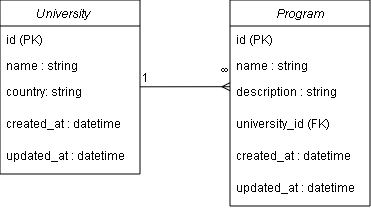

The diagram above was exported from draw.io. Its source (the exported page's mxGraphModel, read from the mxfile embedded in the PNG):
<mxGraphModel dx="715" dy="395" grid="1" gridSize="10" guides="1" tooltips="1" connect="1" arrows="1" fold="1" page="1" pageScale="1" pageWidth="827" pageHeight="1169" math="0" shadow="0">
  <root>
    <mxCell id="WIyWlLk6GJQsqaUBKTNV-0" />
    <mxCell id="WIyWlLk6GJQsqaUBKTNV-1" parent="WIyWlLk6GJQsqaUBKTNV-0" />
    <mxCell id="zkfFHV4jXpPFQw0GAbJ--0" value="University     " style="swimlane;fontStyle=2;align=center;verticalAlign=top;childLayout=stackLayout;horizontal=1;startSize=26;horizontalStack=0;resizeParent=1;resizeLast=0;collapsible=1;marginBottom=0;rounded=0;shadow=0;strokeWidth=1;" parent="WIyWlLk6GJQsqaUBKTNV-1" vertex="1">
      <mxGeometry x="110" y="140" width="140" height="174" as="geometry">
        <mxRectangle x="230" y="140" width="160" height="26" as="alternateBounds" />
      </mxGeometry>
    </mxCell>
    <mxCell id="zkfFHV4jXpPFQw0GAbJ--1" value="id (PK)" style="text;align=left;verticalAlign=top;spacingLeft=4;spacingRight=4;overflow=hidden;rotatable=0;points=[[0,0.5],[1,0.5]];portConstraint=eastwest;" parent="zkfFHV4jXpPFQw0GAbJ--0" vertex="1">
      <mxGeometry y="26" width="140" height="26" as="geometry" />
    </mxCell>
    <mxCell id="zkfFHV4jXpPFQw0GAbJ--2" value="name : string" style="text;align=left;verticalAlign=top;spacingLeft=4;spacingRight=4;overflow=hidden;rotatable=0;points=[[0,0.5],[1,0.5]];portConstraint=eastwest;rounded=0;shadow=0;html=0;" parent="zkfFHV4jXpPFQw0GAbJ--0" vertex="1">
      <mxGeometry y="52" width="140" height="26" as="geometry" />
    </mxCell>
    <mxCell id="zkfFHV4jXpPFQw0GAbJ--3" value="country: string           " style="text;align=left;verticalAlign=top;spacingLeft=4;spacingRight=4;overflow=hidden;rotatable=0;points=[[0,0.5],[1,0.5]];portConstraint=eastwest;rounded=0;shadow=0;html=0;" parent="zkfFHV4jXpPFQw0GAbJ--0" vertex="1">
      <mxGeometry y="78" width="140" height="32" as="geometry" />
    </mxCell>
    <mxCell id="iYjMm5yIqM2y5PCo_Yka-1" value="created_at : datetime" style="text;align=left;verticalAlign=top;spacingLeft=4;spacingRight=4;overflow=hidden;rotatable=0;points=[[0,0.5],[1,0.5]];portConstraint=eastwest;rounded=0;shadow=0;html=0;" vertex="1" parent="zkfFHV4jXpPFQw0GAbJ--0">
      <mxGeometry y="110" width="140" height="32" as="geometry" />
    </mxCell>
    <mxCell id="iYjMm5yIqM2y5PCo_Yka-2" value="updated_at : datetime" style="text;align=left;verticalAlign=top;spacingLeft=4;spacingRight=4;overflow=hidden;rotatable=0;points=[[0,0.5],[1,0.5]];portConstraint=eastwest;rounded=0;shadow=0;html=0;" vertex="1" parent="zkfFHV4jXpPFQw0GAbJ--0">
      <mxGeometry y="142" width="140" height="32" as="geometry" />
    </mxCell>
    <mxCell id="zkfFHV4jXpPFQw0GAbJ--26" value="" style="endArrow=ERmany;shadow=0;strokeWidth=1;rounded=0;curved=0;endFill=0;edgeStyle=elbowEdgeStyle;elbow=vertical;shape=wire;dashed=1;" parent="WIyWlLk6GJQsqaUBKTNV-1" edge="1">
      <mxGeometry x="0.5" y="41" relative="1" as="geometry">
        <mxPoint x="250" y="226.8" as="sourcePoint" />
        <mxPoint x="340" y="226.8" as="targetPoint" />
        <mxPoint x="-40" y="32" as="offset" />
      </mxGeometry>
    </mxCell>
    <mxCell id="zkfFHV4jXpPFQw0GAbJ--28" value="1" style="resizable=0;align=right;verticalAlign=bottom;labelBackgroundColor=none;fontSize=12;" parent="zkfFHV4jXpPFQw0GAbJ--26" connectable="0" vertex="1">
      <mxGeometry x="1" relative="1" as="geometry">
        <mxPoint x="-80" as="offset" />
      </mxGeometry>
    </mxCell>
    <mxCell id="iYjMm5yIqM2y5PCo_Yka-13" value="∞" style="resizable=0;align=right;verticalAlign=bottom;labelBackgroundColor=none;fontSize=12;" connectable="0" vertex="1" parent="zkfFHV4jXpPFQw0GAbJ--26">
      <mxGeometry x="1" relative="1" as="geometry">
        <mxPoint y="-7" as="offset" />
      </mxGeometry>
    </mxCell>
    <mxCell id="iYjMm5yIqM2y5PCo_Yka-4" value="Program" style="swimlane;fontStyle=2;align=center;verticalAlign=top;childLayout=stackLayout;horizontal=1;startSize=26;horizontalStack=0;resizeParent=1;resizeLast=0;collapsible=1;marginBottom=0;rounded=0;shadow=0;strokeWidth=1;" vertex="1" parent="WIyWlLk6GJQsqaUBKTNV-1">
      <mxGeometry x="340" y="140" width="140" height="206" as="geometry">
        <mxRectangle x="230" y="140" width="160" height="26" as="alternateBounds" />
      </mxGeometry>
    </mxCell>
    <mxCell id="iYjMm5yIqM2y5PCo_Yka-5" value="id (PK)" style="text;align=left;verticalAlign=top;spacingLeft=4;spacingRight=4;overflow=hidden;rotatable=0;points=[[0,0.5],[1,0.5]];portConstraint=eastwest;" vertex="1" parent="iYjMm5yIqM2y5PCo_Yka-4">
      <mxGeometry y="26" width="140" height="26" as="geometry" />
    </mxCell>
    <mxCell id="iYjMm5yIqM2y5PCo_Yka-6" value="name : string" style="text;align=left;verticalAlign=top;spacingLeft=4;spacingRight=4;overflow=hidden;rotatable=0;points=[[0,0.5],[1,0.5]];portConstraint=eastwest;rounded=0;shadow=0;html=0;" vertex="1" parent="iYjMm5yIqM2y5PCo_Yka-4">
      <mxGeometry y="52" width="140" height="26" as="geometry" />
    </mxCell>
    <mxCell id="iYjMm5yIqM2y5PCo_Yka-7" value="description : string           " style="text;align=left;verticalAlign=top;spacingLeft=4;spacingRight=4;overflow=hidden;rotatable=0;points=[[0,0.5],[1,0.5]];portConstraint=eastwest;rounded=0;shadow=0;html=0;" vertex="1" parent="iYjMm5yIqM2y5PCo_Yka-4">
      <mxGeometry y="78" width="140" height="32" as="geometry" />
    </mxCell>
    <mxCell id="iYjMm5yIqM2y5PCo_Yka-8" value="university_id (FK)" style="text;align=left;verticalAlign=top;spacingLeft=4;spacingRight=4;overflow=hidden;rotatable=0;points=[[0,0.5],[1,0.5]];portConstraint=eastwest;rounded=0;shadow=0;html=0;" vertex="1" parent="iYjMm5yIqM2y5PCo_Yka-4">
      <mxGeometry y="110" width="140" height="32" as="geometry" />
    </mxCell>
    <mxCell id="iYjMm5yIqM2y5PCo_Yka-11" value="created_at : datetime" style="text;align=left;verticalAlign=top;spacingLeft=4;spacingRight=4;overflow=hidden;rotatable=0;points=[[0,0.5],[1,0.5]];portConstraint=eastwest;rounded=0;shadow=0;html=0;" vertex="1" parent="iYjMm5yIqM2y5PCo_Yka-4">
      <mxGeometry y="142" width="140" height="32" as="geometry" />
    </mxCell>
    <mxCell id="iYjMm5yIqM2y5PCo_Yka-9" value="updated_at : datetime" style="text;align=left;verticalAlign=top;spacingLeft=4;spacingRight=4;overflow=hidden;rotatable=0;points=[[0,0.5],[1,0.5]];portConstraint=eastwest;rounded=0;shadow=0;html=0;" vertex="1" parent="iYjMm5yIqM2y5PCo_Yka-4">
      <mxGeometry y="174" width="140" height="32" as="geometry" />
    </mxCell>
    <mxCell id="iYjMm5yIqM2y5PCo_Yka-12" value="" style="resizable=0;align=right;verticalAlign=bottom;labelBackgroundColor=none;fontSize=12;" connectable="0" vertex="1" parent="WIyWlLk6GJQsqaUBKTNV-1">
      <mxGeometry x="330" y="227" as="geometry" />
    </mxCell>
  </root>
</mxGraphModel>